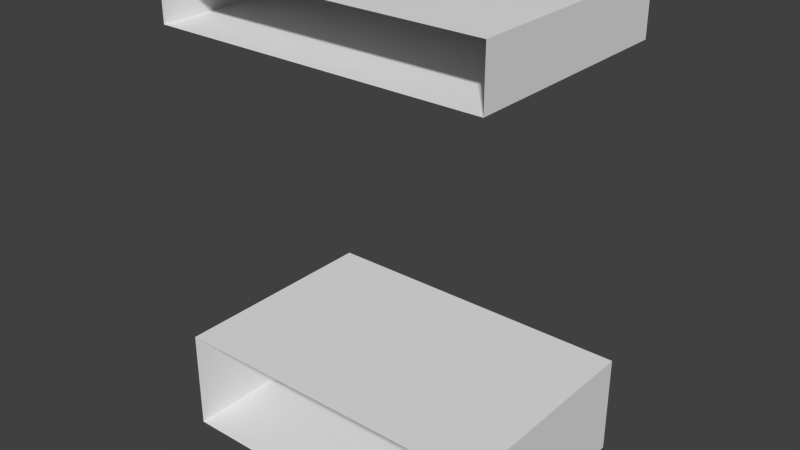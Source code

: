 # Source: Steinwasser1.blend  (saved by Blender 2.69.0; exported with 4.5.12 LTS)
import bpy
from mathutils import Matrix  # noqa: F401  (used for matrix-valued properties, if any)

bpy.ops.wm.read_factory_settings(use_empty=True)
scene = bpy.context.scene
scene.name = 'Scene'

# ---- collections
col_collection_1 = bpy.data.collections.new('Collection 1'); scene.collection.children.link(col_collection_1)

# ---- materials (node trees are filled in below, after node groups)
mat_material = bpy.data.materials.new('Material')
mat_material.alpha_threshold = 0.0
mat_material.use_transparent_shadow = False
mat_material.roughness = 0.5
mat_material.line_color = (0.0, 0.0, 0.0, 1.0)

# ---- material node trees

# ---- world
world_world = bpy.data.worlds.new('World'); scene.world = world_world
world_world.color = (0.05088, 0.05088, 0.05088)
world_world.use_sun_shadow = False
world_world.sun_shadow_jitter_overblur = 0.0
world_world.cycles.sampling_method = 'MANUAL'
world_world.cycles.sample_map_resolution = 256

# ---- meshes
me_cube = bpy.data.meshes.new('Cube')
me_cube.from_pydata([(1.488, 1.0, 0.0), (1.488, -1.0, 0.0), (-1.488, -1.0, 0.0), (-1.488, 1.0, 0.0), (1.488, 1.0, 0.152), (1.488, -1.0, 0.152), (-1.488, -1.0, 0.152), (-1.488, 1.0, 0.152), (1.488, 1.0, -0.7575), (1.488, -1.0, -0.7575), (-1.488, -1.0, -0.7575), (-1.488, 1.0, -0.7575), (1.488, 1.0, 2.95), (1.488, -1.0, 2.95), (-1.488, -1.0, 2.95), (-1.488, 1.0, 2.95), (1.488, 1.0, 3.441), (1.488, -1.0, 3.441), (-1.488, -1.0, 3.441), (-1.488, 1.0, 3.441)], [], [(2, 3, 11, 10), (4, 7, 6, 5), (0, 4, 5, 1), (2, 6, 7, 3), (8, 9, 10, 11), (0, 1, 9, 8), (12, 13, 14, 15), (16, 19, 18, 17), (15, 14, 18, 19), (13, 12, 16, 17)])
_uv = me_cube.uv_layers.new(name='UVMap')
_uv.uv.foreach_set('vector', [0.9999, 9.863e-05, 0.9999, 0.2574, 0.9025, 0.2574, 0.9025, 9.872e-05, 0.4026, 0.2574, 0.01965, 0.2574, 0.01965, 9.874e-05, 0.4026, 9.886e-05, 0.4221, 0.2574, 0.4026, 0.2574, 0.4026, 9.886e-05, 0.4221, 9.903e-05, 9.885e-05, 9.866e-05, 0.01965, 9.874e-05, 0.01965, 0.2574, 9.863e-05, 0.2574, 0.5196, 0.2574, 0.5195, 9.903e-05, 0.9025, 9.872e-05, 0.9025, 0.2574, 0.4221, 0.2574, 0.4221, 9.903e-05, 0.5195, 9.903e-05, 0.5196, 0.2574, 0.4326, 0.4432, 0.4326, 0.7004, 0.0497, 0.7004, 0.0497, 0.4432, 0.4958, 0.4432, 0.8788, 0.4432, 0.8788, 0.7004, 0.4958, 0.7004, 0.942, 0.4432, 0.942, 0.7004, 0.8788, 0.7004, 0.8788, 0.4432, 0.4326, 0.7004, 0.4326, 0.4432, 0.4958, 0.4432, 0.4958, 0.7004])
me_cube.materials.append(mat_material)
me_cube.use_remesh_preserve_volume = False
me_cube.use_remesh_preserve_attributes = False
me_cube.use_mirror_vertex_groups = False
me_cube.use_paint_bone_selection = False
me_cube.use_paint_mask = True
me_cube.update()

# ---- objects
ob_steinwasser1 = bpy.data.objects.new('Steinwasser1', me_cube)

# ---- transforms, parenting, visibility, modifiers, constraints
ob_steinwasser1.location = (0.0, 0.0, 0.0)
ob_steinwasser1.lock_rotations_4d = False
ob_steinwasser1.empty_display_type = 'ARROWS'
ob_steinwasser1.lineart.crease_threshold = 0.0

# ---- collection membership
col_collection_1.objects.link(ob_steinwasser1)

# ---- scene / render settings (as saved in the file)
scene.frame_start = 1; scene.frame_end = 250; scene.frame_set(1)
scene.render.engine = 'BLENDER_EEVEE_NEXT'
scene.render.image_settings.compression = 90
scene.render.resolution_percentage = 50
scene.render.dither_intensity = 0.0
scene.cycles.use_denoising = False
scene.cycles.samples = 10
scene.cycles.sampling_pattern = 'TABULATED_SOBOL'
scene.cycles.light_sampling_threshold = 0.0
scene.cycles.use_adaptive_sampling = False
scene.cycles.use_light_tree = False
scene.cycles.blur_glossy = 0.0
scene.cycles.volume_bounces = 1
scene.cycles.pixel_filter_type = 'GAUSSIAN'
scene.cycles.sample_clamp_indirect = 0.0
scene.view_settings.view_transform = 'Standard'
bpy.context.view_layer.update()

# ---- added for rendering (the .blend has no active camera and no usable light): camera, sun
cam_auto = bpy.data.cameras.new('AutoCamera')
cam_auto.lens = 50.0
cam_auto.sensor_width = 36.0
cam_auto.clip_end = 1000.0
ob_auto_camera = bpy.data.objects.new('AutoCamera', cam_auto)
scene.collection.objects.link(ob_auto_camera)
ob_auto_camera.location = (5.10907, -6.13088, 5.42921)
ob_auto_camera.rotation_euler = (1.09748, -7.21219e-08, 0.694738)
scene.camera = ob_auto_camera
light_auto_sun = bpy.data.lights.new('AutoSun', 'SUN')
light_auto_sun.energy = 3.0
light_auto_sun.angle = 0.0523599
ob_auto_sun = bpy.data.objects.new('AutoSun', light_auto_sun)
scene.collection.objects.link(ob_auto_sun)
ob_auto_sun.rotation_euler = (0.872665, 0.174533, 0.523599)
bpy.context.view_layer.update()
